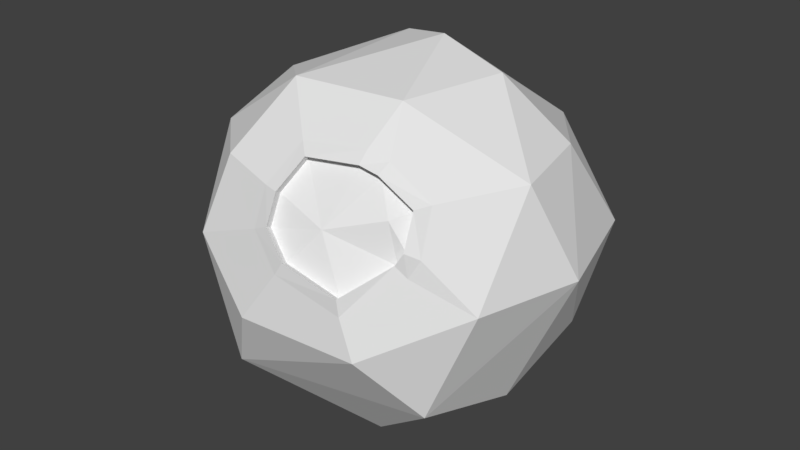 # Source: planetoid_C_crater.blend  (saved by Blender 2.78.0; exported with 4.5.12 LTS)
import bpy
from mathutils import Matrix  # noqa: F401  (used for matrix-valued properties, if any)

bpy.ops.wm.read_factory_settings(use_empty=True)
scene = bpy.context.scene
scene.name = 'Scene'

# ---- collections
col_collection_1 = bpy.data.collections.new('Collection 1'); scene.collection.children.link(col_collection_1)

# ---- world
world_world = bpy.data.worlds.new('World'); scene.world = world_world
world_world.color = (0.05088, 0.05088, 0.05088)
world_world.use_sun_shadow = False
world_world.sun_shadow_jitter_overblur = 0.0
world_world.cycles.sampling_method = 'MANUAL'

# ---- meshes
me_icosphere_001 = bpy.data.meshes.new('Icosphere.001')
me_icosphere_001.from_pydata([(0.1628, -0.3502, -0.1658), (-0.002668, -0.07819, 0.4186), (-0.1507, -0.2075, 0.3555), (-0.0002385, -0.3502, 0.41), (0.1918, -0.3292, 0.41), (0.3533, 0.03349, 0.1311), (-0.05838, 0.1094, 0.2443), (0.3675, -0.3741, 0.1373), (0.1513, 0.1365, 0.06008), (-0.1865, 0.04192, 0.1164), (-0.2049, -0.3741, 0.1069), (0.2353, -0.4958, 0.06625), (0.415, -0.1815, 0.1308), (0.2621, 0.0344, -0.07646), (-0.06855, -0.14, -0.1658), (-0.1749, -0.2953, -0.07028), (-0.02923, -0.3292, -0.1658), (0.1653, -0.07819, -0.1744), (0.294, -0.4003, -0.05652), (-0.01443, -0.4873, -0.03662), (-0.2206, -0.1511, -0.01563), (-0.01783, 0.07226, -0.03452), (0.3478, -0.07282, -0.01932), (-0.1644, -0.3423, 0.2972), (-0.172, -0.03447, 0.3168), (0.1994, 0.09902, 0.2664), (0.3592, -0.2429, 0.2972), (0.1097, -0.1281, 0.4445), (0.3133, -0.2075, -0.1114), (0.05291, -0.1281, -0.2003), (0.04626, -0.5324, 0.08718), (-0.07265, -0.4958, 0.1779), (-0.2613, -0.1215, 0.1874), (-0.04798, -0.4497, 0.3026), (0.3282, -0.08759, 0.3026), (0.2312, -0.14, 0.41), (0.2125, -0.4969, 0.1363), (0.07484, -0.498, 0.2364), (0.1827, -0.3966, 0.3545), (0.2198, -0.3921, 0.3443), (0.07677, -0.4775, 0.2859), (0.1192, -0.513, 0.1988), (0.2839, -0.3762, 0.2908), (0.2784, -0.432, 0.2352), (0.2654, -0.4365, 0.2131), (0.0963, -0.4349, 0.3325), (0.2096, -0.4982, 0.1654), (0.1057, -0.5161, 0.1759), (0.04871, -0.4973, 0.2243), (0.05102, -0.4722, 0.2878), (0.2171, -0.4143, 0.3303), (0.2719, -0.403, 0.2892), (0.076, -0.4173, 0.347), (0.2825, -0.4276, 0.1942), (0.1841, -0.4168, 0.3374), (0.2964, -0.416, 0.2239), (0.2044, -0.4843, 0.1575), (0.1562, -0.4673, 0.2462), (0.1789, -0.4029, 0.3295), (0.2667, -0.389, 0.2813), (0.2424, -0.4222, 0.2708), (0.2119, -0.4004, 0.3224), (0.06963, -0.484, 0.2285), (0.07157, -0.4636, 0.278), (0.114, -0.4991, 0.1909), (0.2732, -0.4181, 0.2273), (0.2602, -0.4226, 0.2052), (0.0911, -0.421, 0.3246)], [], [(12, 7, 18), (11, 30, 19), (10, 20, 15), (8, 5, 13), (31, 19, 30), (6, 8, 21), (4, 38, 39), (3, 23, 33), (35, 26, 34), (1, 6, 24), (2, 3, 1), (5, 34, 12), (32, 10, 23), (7, 55, 53), (7, 12, 26), (14, 15, 20), (28, 0, 17), (0, 16, 29), (18, 0, 28), (16, 14, 29), (18, 28, 12), (19, 18, 11), (21, 20, 9), (13, 5, 22), (7, 11, 18), (20, 10, 32), (21, 9, 6), (5, 12, 22), (2, 1, 24), (25, 6, 1), (1, 27, 25), (35, 34, 25), (25, 27, 35), (1, 3, 27), (23, 3, 2), (3, 4, 27), (3, 33, 49, 52), (44, 43, 65, 66), (4, 35, 27), (4, 39, 42, 26), (26, 35, 4), (12, 34, 26), (25, 34, 5), (25, 8, 6), (6, 9, 24), (32, 2, 24), (23, 2, 32), (31, 33, 23), (31, 30, 47, 48), (37, 41, 64, 62), (51, 50, 61, 59), (26, 42, 55, 7), (25, 5, 8), (8, 13, 21), (9, 32, 24), (20, 32, 9), (10, 31, 23), (10, 15, 19), (19, 31, 10), (50, 54, 58, 61), (13, 22, 28, 17), (12, 28, 22), (17, 29, 21), (21, 13, 17), (21, 29, 14), (14, 20, 21), (15, 14, 16), (19, 15, 16), (17, 0, 29), (19, 16, 0), (0, 18, 19), (36, 47, 30, 11), (48, 49, 33, 31), (43, 51, 59, 65), (40, 37, 62, 63), (53, 36, 11, 7), (46, 44, 66, 56), (54, 45, 67, 58), (52, 38, 4, 3), (41, 46, 56, 64), (45, 40, 63, 67), (46, 41, 47, 36), (37, 40, 49, 48), (50, 51, 42, 39), (40, 45, 52, 49), (44, 46, 36, 53), (54, 50, 39, 38), (43, 44, 53, 55), (45, 54, 38, 52), (51, 43, 55, 42), (41, 37, 48, 47), (57, 58, 67), (57, 63, 62), (57, 56, 66), (57, 64, 56), (59, 61, 60), (67, 63, 57), (61, 58, 57, 60), (66, 65, 60, 57), (65, 59, 60), (62, 64, 57)])
me_icosphere_001.use_remesh_preserve_volume = False
me_icosphere_001.use_remesh_preserve_attributes = False
me_icosphere_001.use_mirror_vertex_groups = False
me_icosphere_001.update()

# ---- objects
ob_icosphere = bpy.data.objects.new('Icosphere', me_icosphere_001)

# ---- transforms, parenting, visibility, modifiers, constraints
ob_icosphere.location = (0.0, 0.0, 0.0)
ob_icosphere.scale = (9.209, 9.209, 9.209)
ob_icosphere.lineart.crease_threshold = 0.0

# ---- collection membership
col_collection_1.objects.link(ob_icosphere)

# ---- scene / render settings (as saved in the file)
scene.frame_start = 1; scene.frame_end = 250; scene.frame_set(1)
scene.render.engine = 'BLENDER_EEVEE_NEXT'
scene.render.resolution_percentage = 50
scene.render.dither_intensity = 0.0
scene.cycles.use_denoising = False
scene.cycles.samples = 128
scene.cycles.sampling_pattern = 'TABULATED_SOBOL'
scene.cycles.light_sampling_threshold = 0.0
scene.cycles.use_adaptive_sampling = False
scene.cycles.use_light_tree = False
scene.cycles.blur_glossy = 0.0
scene.cycles.sample_clamp_indirect = 0.0
scene.view_settings.view_transform = 'Standard'
bpy.context.view_layer.update()

# ---- added for rendering (the .blend has no active camera and no usable light): camera, sun
cam_auto = bpy.data.cameras.new('AutoCamera')
cam_auto.lens = 50.0
cam_auto.sensor_width = 36.0
cam_auto.clip_end = 1000.0
ob_auto_camera = bpy.data.objects.new('AutoCamera', cam_auto)
scene.collection.objects.link(ob_auto_camera)
ob_auto_camera.location = (10.4984, -13.5716, 8.95665)
ob_auto_camera.rotation_euler = (1.09748, -7.21219e-08, 0.694738)
scene.camera = ob_auto_camera
light_auto_sun = bpy.data.lights.new('AutoSun', 'SUN')
light_auto_sun.energy = 3.0
light_auto_sun.angle = 0.0523599
ob_auto_sun = bpy.data.objects.new('AutoSun', light_auto_sun)
scene.collection.objects.link(ob_auto_sun)
ob_auto_sun.rotation_euler = (0.872665, 0.174533, 0.523599)
bpy.context.view_layer.update()
